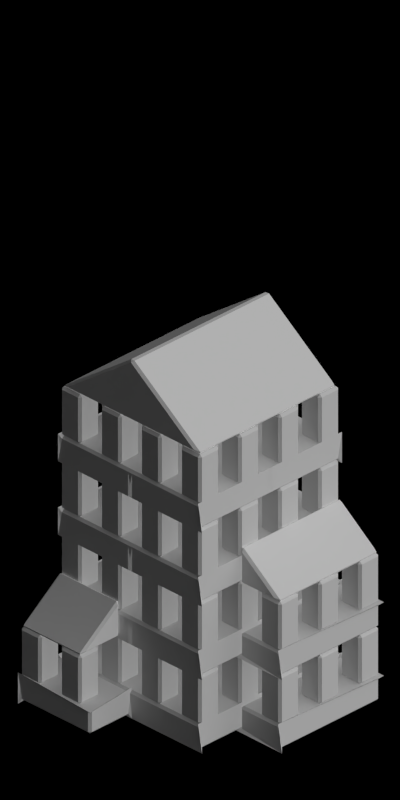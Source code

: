 # Source: 4669-4671.blend  (saved by Blender 2.63.0; exported with 4.5.12 LTS)
import bpy
from mathutils import Matrix  # noqa: F401  (used for matrix-valued properties, if any)

bpy.ops.wm.read_factory_settings(use_empty=True)
scene = bpy.context.scene
scene.name = 'Scene'

# ---- collections
col_collection_1 = bpy.data.collections.new('Collection 1'); scene.collection.children.link(col_collection_1)

# ---- materials (node trees are filled in below, after node groups)
mat_toyland_beigedark = bpy.data.materials.new('Toyland_BeigeDark')
mat_toyland_greylight = bpy.data.materials.new('Toyland_GreyLight')
mat_toyland_greylight.alpha_threshold = 0.0
mat_toyland_greylight.use_transparent_shadow = False
mat_toyland_greylight.diffuse_color = (0.7105, 0.7105, 0.7105, 1.0)
mat_toyland_greylight.roughness = 0.5
mat_toyland_greylight.specular_intensity = 0.3
mat_toyland_greylight.line_color = (0.0, 0.0, 0.0, 1.0)

# ---- material node trees

# ---- world
world_world = bpy.data.worlds.new('World'); scene.world = world_world
world_world.color = (0.0, 0.0, 0.0)
world_world.use_sun_shadow = False
world_world.sun_shadow_jitter_overblur = 0.0
world_world.cycles.sampling_method = 'MANUAL'
world_world.cycles.sample_map_resolution = 256
world_world.light_settings.ao_factor = 0.5

# ---- cameras
cam_camera = bpy.data.cameras.new('Camera')
cam_camera.type = 'ORTHO'
cam_camera.clip_start = 0.001
cam_camera.clip_end = 100.0
cam_camera.lens = 35.0
cam_camera.sensor_width = 32.0
cam_camera.sensor_height = 18.0
cam_camera.ortho_scale = 5.656
cam_camera.dof.focus_distance = 0.0
cam_camera.dof.aperture_fstop = 128.0

# ---- lights
light_lamp_004 = bpy.data.lights.new('Lamp.004', 'SUN')
light_lamp_004.transmission_factor = 0.0
light_lamp_004.cutoff_distance = 30.0
light_lamp_004.angle = 1.571
light_lamp_004.energy = 1.0
light_lamp_004.shadow_buffer_clip_start = 1.001
light_lamp_004.shadow_soft_size = 1.0
light_lamp_004.shadow_cascade_max_distance = 1000.0
light_lamp_004.cycles.use_multiple_importance_sampling = False
light_lamp_003 = bpy.data.lights.new('Lamp.003', 'SUN')
light_lamp_003.transmission_factor = 0.0
light_lamp_003.cutoff_distance = 30.0
light_lamp_003.use_shadow = False
light_lamp_003.angle = 1.571
light_lamp_003.energy = 1.0
light_lamp_003.shadow_buffer_clip_start = 1.001
light_lamp_003.shadow_soft_size = 1.0
light_lamp_003.shadow_cascade_max_distance = 1000.0
light_lamp_003.cycles.use_multiple_importance_sampling = False

# ---- meshes
me_cube_004 = bpy.data.meshes.new('Cube.004')
me_cube_004.from_pydata([(0.69, 0.69, -1.192e-07), (-0.69, 0.69, -1.192e-07), (0.69, -0.69, -1.192e-07), (-0.69, -0.69, -1.192e-07), (4.47e-08, 0.69, 0.5), (-4.47e-08, -0.69, 0.5)], [], [(0, 1, 3, 2), (2, 3, 5), (3, 1, 4, 5), (1, 0, 4), (0, 2, 5, 4)])
_ca = me_cube_004.color_attributes.new('Col', 'BYTE_COLOR', 'CORNER')
_ca.data.foreach_set('color', [1.0, 1.0, 1.0, 1.0, 1.0, 1.0, 1.0, 1.0, 1.0, 1.0, 1.0, 1.0, 1.0, 1.0, 1.0, 1.0, 1.0, 1.0, 1.0, 1.0, 1.0, 1.0, 1.0, 1.0, 1.0, 1.0, 1.0, 1.0, 1.0, 1.0, 1.0, 1.0, 1.0, 1.0, 1.0, 1.0, 1.0, 1.0, 1.0, 1.0, 1.0, 1.0, 1.0, 1.0, 1.0, 1.0, 1.0, 1.0, 1.0, 1.0, 1.0, 1.0, 1.0, 1.0, 1.0, 1.0, 1.0, 1.0, 1.0, 1.0, 1.0, 1.0, 1.0, 1.0, 1.0, 1.0, 1.0, 1.0, 1.0, 1.0, 1.0, 1.0])
me_cube_004.materials.append(mat_toyland_beigedark)
me_cube_004.use_remesh_preserve_volume = False
me_cube_004.use_remesh_preserve_attributes = False
me_cube_004.use_mirror_vertex_groups = False
me_cube_004.update()
me_cube = bpy.data.meshes.new('Cube')
me_cube.from_pydata([(0.7, 0.7, 0.0), (0.7, 0.0, 0.0), (0.0, 0.7, 0.0), (0.0, 0.0, 0.0), (0.7, 0.7, 0.2), (0.0, 0.7, 0.2), (0.7, 0.0, 0.2), (0.0, 0.0, 0.2)], [], [(0, 2, 3, 1), (4, 5, 2, 0), (0, 4, 6, 1), (4, 5, 7, 6)])
me_cube.materials.append(mat_toyland_greylight)
me_cube.use_remesh_preserve_volume = False
me_cube.use_remesh_preserve_attributes = False
me_cube.use_mirror_vertex_groups = False
me_cube.update()
me_cube_005 = bpy.data.meshes.new('Cube.005')
me_cube_005.from_pydata([(0.5, 0.5, 0.0), (0.7, 0.7, 0.0), (0.7, 0.7, 0.4), (0.7, 0.5, 0.4), (0.7, 0.5, 0.0), (0.5, 0.5, 0.4), (0.5, 0.7, 0.4), (0.5, 0.7, 0.0), (0.1, 0.5, 0.0), (0.3, 0.7, 0.0), (0.3, 0.7, 0.4), (0.3, 0.5, 0.4), (0.3, 0.5, 0.0), (0.1, 0.5, 0.4), (0.1, 0.7, 0.4), (0.1, 0.7, 0.0), (0.5, 0.1, 0.0), (0.7, 0.3, 0.0), (0.7, 0.3, 0.4), (0.7, 0.1, 0.4), (0.7, 0.1, 0.0), (0.5, 0.1, 0.4), (0.5, 0.3, 0.4), (0.5, 0.3, 0.0), (0.1, 0.1, 0.0), (0.3, 0.3, 0.0), (0.3, 0.3, 0.4), (0.3, 0.1, 0.4), (0.3, 0.1, 0.0), (0.1, 0.1, 0.4), (0.1, 0.3, 0.4), (0.1, 0.3, 0.0)], [], [(6, 5, 0, 7), (0, 5, 3, 4), (5, 6, 2, 3), (0, 4, 1, 7), (7, 1, 2, 6), (1, 4, 3, 2), (14, 13, 8, 15), (8, 13, 11, 12), (13, 14, 10, 11), (8, 12, 9, 15), (15, 9, 10, 14), (9, 12, 11, 10), (22, 21, 16, 23), (16, 21, 19, 20), (21, 22, 18, 19), (16, 20, 17, 23), (23, 17, 18, 22), (17, 20, 19, 18), (30, 29, 24, 31), (24, 29, 27, 28), (29, 30, 26, 27), (24, 28, 25, 31), (31, 25, 26, 30), (25, 28, 27, 26)])
me_cube_005.materials.append(mat_toyland_greylight)
me_cube_005.use_remesh_preserve_volume = False
me_cube_005.use_remesh_preserve_attributes = False
me_cube_005.use_mirror_vertex_groups = False
me_cube_005.update()
me_cube_002 = bpy.data.meshes.new('Cube.002')
me_cube_002.from_pydata([(1.196e-06, 0.3, 0.0), (-0.4, 0.3, 0.0), (1.184e-06, -0.7, 0.0), (-0.4, -0.7, 0.0), (1.196e-06, 0.3, 0.3), (1.184e-06, -0.7, 0.3)], [], [(0, 1, 3, 2), (2, 3, 5), (3, 1, 4, 5), (1, 0, 4), (0, 2, 5, 4)])
_ca = me_cube_002.color_attributes.new('Col', 'BYTE_COLOR', 'CORNER')
_ca.data.foreach_set('color', [1.0, 1.0, 1.0, 1.0, 1.0, 1.0, 1.0, 1.0, 1.0, 1.0, 1.0, 1.0, 1.0, 1.0, 1.0, 1.0, 1.0, 1.0, 1.0, 1.0, 1.0, 1.0, 1.0, 1.0, 1.0, 1.0, 1.0, 1.0, 1.0, 1.0, 1.0, 1.0, 1.0, 1.0, 1.0, 1.0, 1.0, 1.0, 1.0, 1.0, 1.0, 1.0, 1.0, 1.0, 1.0, 1.0, 1.0, 1.0, 1.0, 1.0, 1.0, 1.0, 1.0, 1.0, 1.0, 1.0, 1.0, 1.0, 1.0, 1.0, 1.0, 1.0, 1.0, 1.0, 1.0, 1.0, 1.0, 1.0, 1.0, 1.0, 1.0, 1.0])
me_cube_002.materials.append(mat_toyland_beigedark)
me_cube_002.use_remesh_preserve_volume = False
me_cube_002.use_remesh_preserve_attributes = False
me_cube_002.use_mirror_vertex_groups = False
me_cube_002.update()
me_cube_003 = bpy.data.meshes.new('Cube.003')
me_cube_003.from_pydata([(-1.679e-06, 0.7, 0.0), (-0.4, 0.7, 0.0), (-1.875e-06, 0.1, 0.0), (-0.4, 0.1, 0.0), (-1.679e-06, 0.7, 0.3), (-1.875e-06, 0.1, 0.3)], [], [(0, 1, 3, 2), (2, 3, 5), (3, 1, 4, 5), (1, 0, 4), (0, 2, 5, 4)])
_ca = me_cube_003.color_attributes.new('Col', 'BYTE_COLOR', 'CORNER')
_ca.data.foreach_set('color', [1.0, 1.0, 1.0, 1.0, 1.0, 1.0, 1.0, 1.0, 1.0, 1.0, 1.0, 1.0, 1.0, 1.0, 1.0, 1.0, 1.0, 1.0, 1.0, 1.0, 1.0, 1.0, 1.0, 1.0, 1.0, 1.0, 1.0, 1.0, 1.0, 1.0, 1.0, 1.0, 1.0, 1.0, 1.0, 1.0, 1.0, 1.0, 1.0, 1.0, 1.0, 1.0, 1.0, 1.0, 1.0, 1.0, 1.0, 1.0, 1.0, 1.0, 1.0, 1.0, 1.0, 1.0, 1.0, 1.0, 1.0, 1.0, 1.0, 1.0, 1.0, 1.0, 1.0, 1.0, 1.0, 1.0, 1.0, 1.0, 1.0, 1.0, 1.0, 1.0])
me_cube_003.materials.append(mat_toyland_beigedark)
me_cube_003.use_remesh_preserve_volume = False
me_cube_003.use_remesh_preserve_attributes = False
me_cube_003.use_mirror_vertex_groups = False
me_cube_003.update()
me_cube_006 = bpy.data.meshes.new('Cube.006')
me_cube_006.from_pydata([(0.4, 0.2, 0.0), (0.6, 0.4, 0.0), (0.6, 0.4, 0.4), (0.6, 0.2, 0.4), (0.6, 0.2, 0.0), (0.4, 0.2, 0.4), (0.4, 0.4, 0.4), (0.4, 0.4, 0.0), (1.788e-07, 0.2, 0.0), (0.2, 0.4, 0.0), (0.2, 0.4, 0.4), (0.2, 0.2, 0.4), (0.2, 0.2, 0.0), (1.788e-07, 0.2, 0.4), (1.788e-07, 0.4, 0.4), (1.788e-07, 0.4, 0.0)], [], [(6, 5, 0, 7), (0, 5, 3, 4), (5, 6, 2, 3), (0, 4, 1, 7), (7, 1, 2, 6), (1, 4, 3, 2), (14, 13, 8, 15), (8, 13, 11, 12), (13, 14, 10, 11), (8, 12, 9, 15), (15, 9, 10, 14), (9, 12, 11, 10)])
me_cube_006.materials.append(mat_toyland_greylight)
me_cube_006.use_remesh_preserve_volume = False
me_cube_006.use_remesh_preserve_attributes = False
me_cube_006.use_mirror_vertex_groups = False
me_cube_006.update()
me_cube_007 = bpy.data.meshes.new('Cube.007')
me_cube_007.from_pydata([(-0.7, 0.1, 0.0), (-0.5, 0.3, 0.0), (-0.5, 0.3, 0.4), (-0.5, 0.1, 0.4), (-0.5, 0.1, 0.0), (-0.7, 0.1, 0.4), (-0.7, 0.3, 0.4), (-0.7, 0.3, 0.0), (0.1, 0.1, 0.0), (0.3, 0.3, 0.0), (0.3, 0.3, 0.4), (0.3, 0.1, 0.4), (0.3, 0.1, 0.0), (0.1, 0.1, 0.4), (0.1, 0.3, 0.4), (0.1, 0.3, 0.0), (-0.3, 0.1, 0.0), (-0.1, 0.3, 0.0), (-0.1, 0.3, 0.4), (-0.1, 0.1, 0.4), (-0.1, 0.1, 0.0), (-0.3, 0.1, 0.4), (-0.3, 0.3, 0.4), (-0.3, 0.3, 0.0)], [], [(6, 5, 0, 7), (0, 5, 3, 4), (5, 6, 2, 3), (0, 4, 1, 7), (7, 1, 2, 6), (1, 4, 3, 2), (14, 13, 8, 15), (8, 13, 11, 12), (13, 14, 10, 11), (8, 12, 9, 15), (15, 9, 10, 14), (9, 12, 11, 10), (22, 21, 16, 23), (16, 21, 19, 20), (21, 22, 18, 19), (16, 20, 17, 23), (23, 17, 18, 22), (17, 20, 19, 18)])
me_cube_007.materials.append(mat_toyland_greylight)
me_cube_007.use_remesh_preserve_volume = False
me_cube_007.use_remesh_preserve_attributes = False
me_cube_007.use_mirror_vertex_groups = False
me_cube_007.update()
me_cube_008 = bpy.data.meshes.new('Cube.008')
me_cube_008.from_pydata([(0.3, 0.4, 0.0), (0.3, 0.0, 0.0), (-0.7, 0.4, 0.0), (-0.7, 0.0, 0.0), (0.3, 0.4, 0.2), (-0.7, 0.4, 0.2), (0.3, 0.0, 0.2), (-0.7, 0.0, 0.2)], [], [(0, 2, 3, 1), (4, 5, 2, 0), (0, 4, 6, 1), (4, 5, 7, 6), (2, 5, 7, 3), (7, 3, 1, 6)])
me_cube_008.materials.append(mat_toyland_greylight)
me_cube_008.use_remesh_preserve_volume = False
me_cube_008.use_remesh_preserve_attributes = False
me_cube_008.use_mirror_vertex_groups = False
me_cube_008.update()
me_cube_009 = bpy.data.meshes.new('Cube.009')
me_cube_009.from_pydata([(0.6, 0.4, 0.0), (0.6, -2.265e-08, 0.0), (-0.1, 0.4, 0.0), (-0.1, -4.53e-08, 0.0), (0.6, 0.4, 0.2), (-0.1, 0.4, 0.2), (0.6, -2.265e-08, 0.2), (-0.1, -4.53e-08, 0.2)], [], [(0, 2, 3, 1), (4, 5, 2, 0), (0, 4, 6, 1), (4, 5, 7, 6), (2, 5, 7, 3), (7, 3, 1, 6)])
me_cube_009.materials.append(mat_toyland_greylight)
me_cube_009.use_remesh_preserve_volume = False
me_cube_009.use_remesh_preserve_attributes = False
me_cube_009.use_mirror_vertex_groups = False
me_cube_009.update()

# ---- objects
ob_cube_033 = bpy.data.objects.new('Cube.033', me_cube_004)
ob_cube_032 = bpy.data.objects.new('Cube.032', me_cube)
ob_cube_031 = bpy.data.objects.new('Cube.031', me_cube_005)
ob_cube_030 = bpy.data.objects.new('Cube.030', me_cube_005)
ob_cube_029 = bpy.data.objects.new('Cube.029', me_cube)
ob_cube_028 = bpy.data.objects.new('Cube.028', me_cube)
ob_cube_027 = bpy.data.objects.new('Cube.027', me_cube_005)
ob_cube_025 = bpy.data.objects.new('Cube.025', me_cube_005)
ob_cube_015 = bpy.data.objects.new('Cube.015', me_cube)
ob_cube_014 = bpy.data.objects.new('Cube.014', me_cube_002)
ob_cube_006 = bpy.data.objects.new('Cube.006', me_cube_003)
ob_cube_005 = bpy.data.objects.new('Cube.005', me_cube_006)
ob_cube_004 = bpy.data.objects.new('Cube.004', me_cube_007)
ob_cube_003 = bpy.data.objects.new('Cube.003', me_cube_007)
ob_cube_002 = bpy.data.objects.new('Cube.002', me_cube_008)
ob_cube_001 = bpy.data.objects.new('Cube.001', me_cube_008)
ob_cube_000 = bpy.data.objects.new('Cube.000', me_cube_009)
ob_cube_024 = bpy.data.objects.new('Cube.024', me_cube_009)
ob_cube_020 = bpy.data.objects.new('Cube.020', me_cube_008)
ob_cube_018 = bpy.data.objects.new('Cube.018', me_cube_008)
ob_cube_023 = bpy.data.objects.new('Cube.023', me_cube_007)
ob_cube_022 = bpy.data.objects.new('Cube.022', me_cube_007)
ob_cube_019 = bpy.data.objects.new('Cube.019', me_cube_006)
ob_cube_017 = bpy.data.objects.new('Cube.017', me_cube_003)
ob_cube_016 = bpy.data.objects.new('Cube.016', me_cube_002)
ob_cube_013 = bpy.data.objects.new('Cube.013', me_cube)
ob_cube_012 = bpy.data.objects.new('Cube.012', me_cube_005)
ob_cube_011 = bpy.data.objects.new('Cube.011', me_cube_005)
ob_cube_010 = bpy.data.objects.new('Cube.010', me_cube)
ob_cube_009 = bpy.data.objects.new('Cube.009', me_cube)
ob_cube_008 = bpy.data.objects.new('Cube.008', me_cube_005)
ob_cube_007 = bpy.data.objects.new('Cube.007', me_cube_005)
ob_cube_021 = bpy.data.objects.new('Cube.021', me_cube)
ob_rotationcontrol_001 = bpy.data.objects.new('RotationControl.001', None)
ob_cameratarget = bpy.data.objects.new('CameraTarget', None)
ob_camera = bpy.data.objects.new('Camera', cam_camera)
ob_lamp_001 = bpy.data.objects.new('Lamp.001', light_lamp_004)
ob_lamp = bpy.data.objects.new('Lamp', light_lamp_003)
ob_wrap_m_bow = bpy.data.objects.new('Wrap_M_Bow', None)
ob_wrap_m_paperun0 = bpy.data.objects.new('Wrap_M_PaperUn0', None)
ob_wrap_m_paperun1 = bpy.data.objects.new('Wrap_M_PaperUn1', None)
ob_wrap_m_ribun0 = bpy.data.objects.new('Wrap_M_RibUn0', None)
ob_wrap_m_ribun1 = bpy.data.objects.new('Wrap_M_RibUn1', None)
ob_cube_026 = bpy.data.objects.new('Cube.026', me_cube_004)

# ---- transforms, parenting, visibility, modifiers, constraints
ob_cube_033.location = (-5.2, -0.2, 2.4)
ob_cube_033.rotation_euler = (0.0, 0.0, 4.712)
ob_cube_033.lineart.crease_threshold = 0.0
_m = ob_cube_033.modifiers.new('Bevel', 'BEVEL')
_m.width = 0.02
_m.width_pct = 0.02
_m.limit_method = 'NONE'
_m.spread = 0.0
ob_cube_032.location = (-5.2, -0.2, 0.0)
ob_cube_032.lineart.crease_threshold = 0.0
_m = ob_cube_032.modifiers.new('Mirror', 'MIRROR')
_m.use_axis = (True, True, False)
_m = ob_cube_032.modifiers.new('Bevel', 'BEVEL')
_m.width = 0.02
_m.width_pct = 0.02
_m.limit_method = 'NONE'
_m.spread = 0.0
ob_cube_031.location = (-5.2, -0.2, 0.2)
ob_cube_031.lineart.crease_threshold = 0.0
_m = ob_cube_031.modifiers.new('Mirror', 'MIRROR')
_m.use_axis = (True, True, False)
_m = ob_cube_031.modifiers.new('Bevel', 'BEVEL')
_m.width = 0.02
_m.width_pct = 0.02
_m.limit_method = 'NONE'
_m.spread = 0.0
ob_cube_030.location = (-5.2, -0.2, 0.8)
ob_cube_030.lineart.crease_threshold = 0.0
_m = ob_cube_030.modifiers.new('Mirror', 'MIRROR')
_m.use_axis = (True, True, False)
_m = ob_cube_030.modifiers.new('Bevel', 'BEVEL')
_m.width = 0.02
_m.width_pct = 0.02
_m.limit_method = 'NONE'
_m.spread = 0.0
ob_cube_029.location = (-5.2, -0.2, 0.6)
ob_cube_029.lineart.crease_threshold = 0.0
_m = ob_cube_029.modifiers.new('Mirror', 'MIRROR')
_m.use_axis = (True, True, False)
_m = ob_cube_029.modifiers.new('Bevel', 'BEVEL')
_m.width = 0.02
_m.width_pct = 0.02
_m.limit_method = 'NONE'
_m.spread = 0.0
ob_cube_028.location = (-5.2, -0.2, 1.2)
ob_cube_028.lineart.crease_threshold = 0.0
_m = ob_cube_028.modifiers.new('Mirror', 'MIRROR')
_m.use_axis = (True, True, False)
_m = ob_cube_028.modifiers.new('Bevel', 'BEVEL')
_m.width = 0.02
_m.width_pct = 0.02
_m.limit_method = 'NONE'
_m.spread = 0.0
ob_cube_027.location = (-5.2, -0.2, 1.4)
ob_cube_027.lineart.crease_threshold = 0.0
_m = ob_cube_027.modifiers.new('Mirror', 'MIRROR')
_m.use_axis = (True, True, False)
_m = ob_cube_027.modifiers.new('Bevel', 'BEVEL')
_m.width = 0.02
_m.width_pct = 0.02
_m.limit_method = 'NONE'
_m.spread = 0.0
ob_cube_025.location = (-5.2, -0.2, 2.0)
ob_cube_025.lineart.crease_threshold = 0.0
_m = ob_cube_025.modifiers.new('Mirror', 'MIRROR')
_m.use_axis = (True, True, False)
_m = ob_cube_025.modifiers.new('Bevel', 'BEVEL')
_m.width = 0.02
_m.width_pct = 0.02
_m.limit_method = 'NONE'
_m.spread = 0.0
ob_cube_015.location = (-5.2, -0.2, 1.8)
ob_cube_015.lineart.crease_threshold = 0.0
_m = ob_cube_015.modifiers.new('Mirror', 'MIRROR')
_m.use_axis = (True, True, False)
_m = ob_cube_015.modifiers.new('Bevel', 'BEVEL')
_m.width = 0.02
_m.width_pct = 0.02
_m.limit_method = 'NONE'
_m.spread = 0.0
ob_cube_014.location = (-5.2, 0.5, 1.2)
ob_cube_014.rotation_euler = (0.0, 0.0, 4.712)
ob_cube_014.lineart.crease_threshold = 0.0
_m = ob_cube_014.modifiers.new('Bevel', 'BEVEL')
_m.width = 0.02
_m.width_pct = 0.02
_m.limit_method = 'NONE'
_m.spread = 0.0
ob_cube_006.location = (-4.5, -0.2, 0.6)
ob_cube_006.rotation_euler = (0.0, 0.0, 3.142)
ob_cube_006.lineart.crease_threshold = 0.0
_m = ob_cube_006.modifiers.new('Bevel', 'BEVEL')
_m.width = 0.02
_m.width_pct = 0.02
_m.limit_method = 'NONE'
_m.spread = 0.0
ob_cube_005.location = (-4.5, -0.3, 0.2)
ob_cube_005.rotation_euler = (0.0, 0.0, -1.571)
ob_cube_005.lineart.crease_threshold = 0.0
_m = ob_cube_005.modifiers.new('Mirror', 'MIRROR')
_m.use_axis = (False, False, False)
_m = ob_cube_005.modifiers.new('Bevel', 'BEVEL')
_m.width = 0.02
_m.width_pct = 0.02
_m.limit_method = 'NONE'
_m.spread = 0.0
ob_cube_004.location = (-5.2, 0.6, 0.2)
ob_cube_004.lineart.crease_threshold = 0.0
_m = ob_cube_004.modifiers.new('Mirror', 'MIRROR')
_m.use_axis = (False, False, False)
_m = ob_cube_004.modifiers.new('Bevel', 'BEVEL')
_m.width = 0.02
_m.width_pct = 0.02
_m.limit_method = 'NONE'
_m.spread = 0.0
ob_cube_003.location = (-5.2, 0.6, 0.8)
ob_cube_003.lineart.crease_threshold = 0.0
_m = ob_cube_003.modifiers.new('Mirror', 'MIRROR')
_m.use_axis = (False, False, False)
_m = ob_cube_003.modifiers.new('Bevel', 'BEVEL')
_m.width = 0.02
_m.width_pct = 0.02
_m.limit_method = 'NONE'
_m.spread = 0.0
ob_cube_002.location = (-5.2, 0.5, 0.0)
ob_cube_002.lineart.crease_threshold = 0.0
_m = ob_cube_002.modifiers.new('Mirror', 'MIRROR')
_m.use_axis = (False, False, False)
_m = ob_cube_002.modifiers.new('Bevel', 'BEVEL')
_m.width = 0.02
_m.width_pct = 0.02
_m.limit_method = 'NONE'
_m.spread = 0.0
ob_cube_001.location = (-5.2, 0.5, 0.6)
ob_cube_001.lineart.crease_threshold = 0.0
_m = ob_cube_001.modifiers.new('Mirror', 'MIRROR')
_m.use_axis = (False, False, False)
_m = ob_cube_001.modifiers.new('Bevel', 'BEVEL')
_m.width = 0.02
_m.width_pct = 0.02
_m.limit_method = 'NONE'
_m.spread = 0.0
ob_cube_000.location = (-4.5, -0.3, -5.96e-08)
ob_cube_000.rotation_euler = (0.0, 0.0, -1.571)
ob_cube_000.lineart.crease_threshold = 0.0
_m = ob_cube_000.modifiers.new('Mirror', 'MIRROR')
_m.use_axis = (False, False, False)
_m = ob_cube_000.modifiers.new('Bevel', 'BEVEL')
_m.width = 0.02
_m.width_pct = 0.02
_m.limit_method = 'NONE'
_m.spread = 0.0
ob_cube_024.location = (-9.5, -0.3, -5.96e-08)
ob_cube_024.rotation_euler = (0.0, 0.0, -1.571)
ob_cube_024.lineart.crease_threshold = 0.0
_m = ob_cube_024.modifiers.new('Mirror', 'MIRROR')
_m.use_axis = (False, False, False)
_m = ob_cube_024.modifiers.new('Bevel', 'BEVEL')
_m.width = 0.02
_m.width_pct = 0.02
_m.limit_method = 'NONE'
_m.spread = 0.0
ob_cube_020.location = (-10.2, 0.5, 0.6)
ob_cube_020.lineart.crease_threshold = 0.0
_m = ob_cube_020.modifiers.new('Mirror', 'MIRROR')
_m.use_axis = (False, False, False)
_m = ob_cube_020.modifiers.new('Bevel', 'BEVEL')
_m.width = 0.02
_m.width_pct = 0.02
_m.limit_method = 'NONE'
_m.spread = 0.0
ob_cube_018.location = (-10.2, 0.5, 0.0)
ob_cube_018.lineart.crease_threshold = 0.0
_m = ob_cube_018.modifiers.new('Mirror', 'MIRROR')
_m.use_axis = (False, False, False)
_m = ob_cube_018.modifiers.new('Bevel', 'BEVEL')
_m.width = 0.02
_m.width_pct = 0.02
_m.limit_method = 'NONE'
_m.spread = 0.0
ob_cube_023.location = (-10.2, 0.6, 0.8)
ob_cube_023.lineart.crease_threshold = 0.0
_m = ob_cube_023.modifiers.new('Mirror', 'MIRROR')
_m.use_axis = (False, False, False)
_m = ob_cube_023.modifiers.new('Bevel', 'BEVEL')
_m.width = 0.02
_m.width_pct = 0.02
_m.limit_method = 'NONE'
_m.spread = 0.0
ob_cube_022.location = (-10.2, 0.6, 0.2)
ob_cube_022.lineart.crease_threshold = 0.0
_m = ob_cube_022.modifiers.new('Mirror', 'MIRROR')
_m.use_axis = (False, False, False)
_m = ob_cube_022.modifiers.new('Bevel', 'BEVEL')
_m.width = 0.02
_m.width_pct = 0.02
_m.limit_method = 'NONE'
_m.spread = 0.0
ob_cube_019.location = (-9.5, -0.3, 0.2)
ob_cube_019.rotation_euler = (0.0, 0.0, -1.571)
ob_cube_019.lineart.crease_threshold = 0.0
_m = ob_cube_019.modifiers.new('Mirror', 'MIRROR')
_m.use_axis = (False, False, False)
_m = ob_cube_019.modifiers.new('Bevel', 'BEVEL')
_m.width = 0.02
_m.width_pct = 0.02
_m.limit_method = 'NONE'
_m.spread = 0.0
ob_cube_017.location = (-9.5, -0.2, 0.6)
ob_cube_017.rotation_euler = (0.0, 0.0, 3.142)
ob_cube_017.lineart.crease_threshold = 0.0
_m = ob_cube_017.modifiers.new('Bevel', 'BEVEL')
_m.width = 0.02
_m.width_pct = 0.02
_m.limit_method = 'NONE'
_m.spread = 0.0
ob_cube_016.location = (-10.2, 0.5, 1.2)
ob_cube_016.rotation_euler = (0.0, 0.0, 4.712)
ob_cube_016.lineart.crease_threshold = 0.0
_m = ob_cube_016.modifiers.new('Bevel', 'BEVEL')
_m.width = 0.02
_m.width_pct = 0.02
_m.limit_method = 'NONE'
_m.spread = 0.0
ob_cube_013.location = (-10.2, -0.2, 1.8)
ob_cube_013.lineart.crease_threshold = 0.0
_m = ob_cube_013.modifiers.new('Mirror', 'MIRROR')
_m.use_axis = (True, True, False)
_m = ob_cube_013.modifiers.new('Bevel', 'BEVEL')
_m.width = 0.02
_m.width_pct = 0.02
_m.limit_method = 'NONE'
_m.spread = 0.0
ob_cube_012.location = (-10.2, -0.2, 2.0)
ob_cube_012.lineart.crease_threshold = 0.0
_m = ob_cube_012.modifiers.new('Mirror', 'MIRROR')
_m.use_axis = (True, True, False)
_m = ob_cube_012.modifiers.new('Bevel', 'BEVEL')
_m.width = 0.02
_m.width_pct = 0.02
_m.limit_method = 'NONE'
_m.spread = 0.0
ob_cube_011.location = (-10.2, -0.2, 1.4)
ob_cube_011.lineart.crease_threshold = 0.0
_m = ob_cube_011.modifiers.new('Mirror', 'MIRROR')
_m.use_axis = (True, True, False)
_m = ob_cube_011.modifiers.new('Bevel', 'BEVEL')
_m.width = 0.02
_m.width_pct = 0.02
_m.limit_method = 'NONE'
_m.spread = 0.0
ob_cube_010.location = (-10.2, -0.2, 1.2)
ob_cube_010.lineart.crease_threshold = 0.0
_m = ob_cube_010.modifiers.new('Mirror', 'MIRROR')
_m.use_axis = (True, True, False)
_m = ob_cube_010.modifiers.new('Bevel', 'BEVEL')
_m.width = 0.02
_m.width_pct = 0.02
_m.limit_method = 'NONE'
_m.spread = 0.0
ob_cube_009.location = (-10.2, -0.2, 0.6)
ob_cube_009.lineart.crease_threshold = 0.0
_m = ob_cube_009.modifiers.new('Mirror', 'MIRROR')
_m.use_axis = (True, True, False)
_m = ob_cube_009.modifiers.new('Bevel', 'BEVEL')
_m.width = 0.02
_m.width_pct = 0.02
_m.limit_method = 'NONE'
_m.spread = 0.0
ob_cube_008.location = (-10.2, -0.2, 0.8)
ob_cube_008.lineart.crease_threshold = 0.0
_m = ob_cube_008.modifiers.new('Mirror', 'MIRROR')
_m.use_axis = (True, True, False)
_m = ob_cube_008.modifiers.new('Bevel', 'BEVEL')
_m.width = 0.02
_m.width_pct = 0.02
_m.limit_method = 'NONE'
_m.spread = 0.0
ob_cube_007.location = (-10.2, -0.2, 0.2)
ob_cube_007.lineart.crease_threshold = 0.0
_m = ob_cube_007.modifiers.new('Mirror', 'MIRROR')
_m.use_axis = (True, True, False)
_m = ob_cube_007.modifiers.new('Bevel', 'BEVEL')
_m.width = 0.02
_m.width_pct = 0.02
_m.limit_method = 'NONE'
_m.spread = 0.0
ob_cube_021.location = (-10.2, -0.2, 0.0)
ob_cube_021.lineart.crease_threshold = 0.0
_m = ob_cube_021.modifiers.new('Mirror', 'MIRROR')
_m.use_axis = (True, True, False)
_m = ob_cube_021.modifiers.new('Bevel', 'BEVEL')
_m.width = 0.02
_m.width_pct = 0.02
_m.limit_method = 'NONE'
_m.spread = 0.0
ob_rotationcontrol_001.location = (-10.0, 0.0, 0.0)
ob_rotationcontrol_001.empty_image_offset = (0.0, 0.0)
ob_rotationcontrol_001.lineart.crease_threshold = 0.0
ob_cameratarget.parent = ob_rotationcontrol_001
ob_cameratarget.location = (0.0, 0.0, 2.451)
ob_cameratarget.empty_image_offset = (0.0, 0.0)
ob_cameratarget.lineart.crease_threshold = 0.0
ob_camera.parent = ob_cameratarget
ob_camera.location = (4.0, 4.0, 3.268)
ob_camera.rotation_euler = (1.109, 0.01082, 0.8149)
ob_camera.lock_rotations_4d = False
ob_camera.empty_display_type = 'ARROWS'
ob_camera.color = (0.0, 0.0, 0.0, 0.0)
ob_camera.display_type = 'WIRE'
ob_camera.lineart.crease_threshold = 0.0
_c = ob_camera.constraints.new('TRACK_TO'); _c.name = 'TrackTo'
_c.target = ob_cameratarget
ob_lamp_001.parent = ob_rotationcontrol_001
ob_lamp_001.location = (-1.0, 2.0, 2.0)
ob_lamp_001.lock_rotations_4d = False
ob_lamp_001.empty_display_type = 'ARROWS'
ob_lamp_001.color = (0.0, 0.0, 0.0, 0.0)
ob_lamp_001.lineart.crease_threshold = 0.0
_c = ob_lamp_001.constraints.new('TRACK_TO'); _c.name = 'TrackTo'
_c.target = ob_rotationcontrol_001
ob_lamp.parent = ob_rotationcontrol_001
ob_lamp.location = (-1.0, 2.0, 0.8)
ob_lamp.lock_rotations_4d = False
ob_lamp.empty_display_type = 'ARROWS'
ob_lamp.color = (0.0, 0.0, 0.0, 0.0)
ob_lamp.lineart.crease_threshold = 0.0
_c = ob_lamp.constraints.new('TRACK_TO'); _c.name = 'TrackTo'
_c.target = ob_rotationcontrol_001
ob_wrap_m_bow.location = (0.0, 0.0, 0.0)
ob_wrap_m_paperun0.location = (0.0, 0.0, 0.0)
ob_wrap_m_paperun1.location = (0.0, 0.0, 0.0)
ob_wrap_m_ribun0.location = (0.0, 0.0, 0.0)
ob_wrap_m_ribun1.location = (0.0, 0.0, 0.0)
ob_cube_026.location = (-10.2, -0.2, 2.4)
ob_cube_026.rotation_euler = (0.0, 0.0, 4.712)
ob_cube_026.lineart.crease_threshold = 0.0
_m = ob_cube_026.modifiers.new('Bevel', 'BEVEL')
_m.width = 0.02
_m.width_pct = 0.02
_m.limit_method = 'NONE'
_m.spread = 0.0

# ---- collection membership
col_collection_1.objects.link(ob_cube_033)
col_collection_1.objects.link(ob_cube_032)
col_collection_1.objects.link(ob_cube_031)
col_collection_1.objects.link(ob_cube_030)
col_collection_1.objects.link(ob_cube_029)
col_collection_1.objects.link(ob_cube_028)
col_collection_1.objects.link(ob_cube_027)
col_collection_1.objects.link(ob_cube_025)
col_collection_1.objects.link(ob_cube_015)
col_collection_1.objects.link(ob_cube_014)
col_collection_1.objects.link(ob_cube_006)
col_collection_1.objects.link(ob_cube_005)
col_collection_1.objects.link(ob_cube_004)
col_collection_1.objects.link(ob_cube_003)
col_collection_1.objects.link(ob_cube_002)
col_collection_1.objects.link(ob_cube_001)
col_collection_1.objects.link(ob_cube_000)
col_collection_1.objects.link(ob_cube_024)
col_collection_1.objects.link(ob_cube_020)
col_collection_1.objects.link(ob_cube_018)
col_collection_1.objects.link(ob_cube_023)
col_collection_1.objects.link(ob_cube_022)
col_collection_1.objects.link(ob_cube_019)
col_collection_1.objects.link(ob_cube_017)
col_collection_1.objects.link(ob_cube_016)
col_collection_1.objects.link(ob_cube_013)
col_collection_1.objects.link(ob_cube_012)
col_collection_1.objects.link(ob_cube_011)
col_collection_1.objects.link(ob_cube_010)
col_collection_1.objects.link(ob_cube_009)
col_collection_1.objects.link(ob_cube_008)
col_collection_1.objects.link(ob_cube_007)
col_collection_1.objects.link(ob_cube_021)
col_collection_1.objects.link(ob_rotationcontrol_001)
col_collection_1.objects.link(ob_cameratarget)
col_collection_1.objects.link(ob_camera)
col_collection_1.objects.link(ob_lamp_001)
col_collection_1.objects.link(ob_lamp)
col_collection_1.objects.link(ob_wrap_m_bow)
col_collection_1.objects.link(ob_wrap_m_paperun0)
col_collection_1.objects.link(ob_wrap_m_paperun1)
col_collection_1.objects.link(ob_wrap_m_ribun0)
col_collection_1.objects.link(ob_wrap_m_ribun1)
col_collection_1.objects.link(ob_cube_026)

# ---- scene / render settings (as saved in the file)
scene.camera = ob_camera
scene.frame_start = 1; scene.frame_end = 3; scene.frame_set(3)
scene.render.engine = 'BLENDER_EEVEE_NEXT'
scene.render.image_settings.compression = 90
scene.render.resolution_x = 256
scene.render.resolution_y = 512
scene.render.dither_intensity = 0.0
scene.render.bake_margin = 2
scene.render.bake_bias = 0.0
scene.cycles.use_denoising = False
scene.cycles.samples = 10
scene.cycles.sampling_pattern = 'TABULATED_SOBOL'
scene.cycles.light_sampling_threshold = 0.0
scene.cycles.use_adaptive_sampling = False
scene.cycles.use_light_tree = False
scene.cycles.blur_glossy = 0.0
scene.cycles.volume_bounces = 1
scene.cycles.pixel_filter_type = 'GAUSSIAN'
scene.cycles.sample_clamp_indirect = 0.0
scene.view_settings.view_transform = 'Standard'
bpy.context.view_layer.update()

